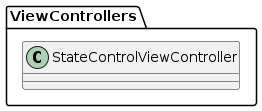

The diagram above was rendered by PlantUML. Its source (embedded in the PNG):
@startuml StateControlViewController

package ViewControllers
{

class StateControlViewController {}

}

@enduml